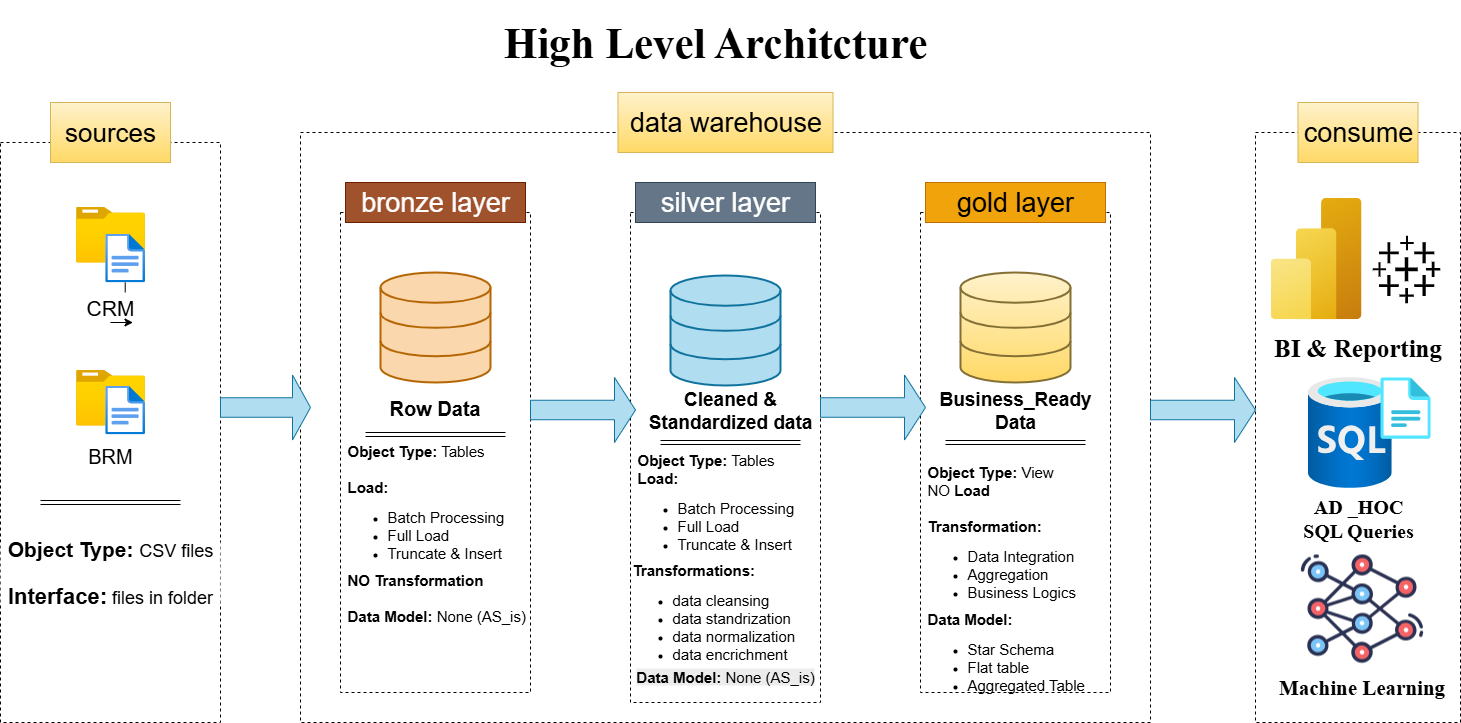

The diagram above was exported from draw.io. Its source (the exported page's mxGraphModel, read from the mxfile embedded in the PNG):
<mxGraphModel dx="4677" dy="4806" grid="1" gridSize="10" guides="1" tooltips="1" connect="1" arrows="1" fold="1" page="1" pageScale="1" pageWidth="850" pageHeight="1100" math="0" shadow="0">
  <root>
    <mxCell id="0" />
    <mxCell id="1" parent="0" />
    <mxCell id="rC7YtHwyFKG0B0_Hqidf-1" value="&lt;h1&gt;&lt;b&gt;&lt;font face=&quot;Times New Roman&quot; style=&quot;font-size: 43px;&quot;&gt;High Level Architcture&lt;/font&gt;&lt;/b&gt;&lt;/h1&gt;" style="text;html=1;align=center;verticalAlign=middle;whiteSpace=wrap;rounded=0;labelBackgroundColor=none;" parent="1" vertex="1">
      <mxGeometry x="-665" y="-2870" width="600" height="60" as="geometry" />
    </mxCell>
    <mxCell id="rC7YtHwyFKG0B0_Hqidf-2" value="" style="rounded=0;whiteSpace=wrap;html=1;dashed=1;labelBackgroundColor=none;" parent="1" vertex="1">
      <mxGeometry x="-1080" y="-2740" width="220" height="580" as="geometry" />
    </mxCell>
    <mxCell id="rC7YtHwyFKG0B0_Hqidf-3" value="&lt;font style=&quot;font-size: 26px;&quot;&gt;sources&lt;/font&gt;" style="rounded=0;whiteSpace=wrap;html=1;strokeColor=#d6b656;labelBackgroundColor=none;fillColor=#fff2cc;gradientColor=#ffd966;" parent="1" vertex="1">
      <mxGeometry x="-1030" y="-2780" width="120" height="60" as="geometry" />
    </mxCell>
    <mxCell id="rC7YtHwyFKG0B0_Hqidf-4" value="&#10;&lt;font style=&quot;forced-color-adjust: none; color: rgb(0, 0, 0); font-family: Helvetica; font-style: normal; font-variant-ligatures: normal; font-variant-caps: normal; font-weight: 400; letter-spacing: normal; orphans: 2; text-align: left; text-indent: 0px; text-transform: none; widows: 2; word-spacing: 0px; -webkit-text-stroke-width: 0px; white-space: normal; background-color: rgb(236, 236, 236); text-decoration-thickness: initial; text-decoration-style: initial; text-decoration-color: initial; font-size: 14px;&quot;&gt;&lt;b style=&quot;forced-color-adjust: none;&quot;&gt;NO Transformation&lt;/b&gt;&lt;/font&gt;&lt;div style=&quot;forced-color-adjust: none; color: rgb(0, 0, 0); font-family: Helvetica; font-size: 12px; font-style: normal; font-variant-ligatures: normal; font-variant-caps: normal; font-weight: 400; letter-spacing: normal; orphans: 2; text-align: left; text-indent: 0px; text-transform: none; widows: 2; word-spacing: 0px; -webkit-text-stroke-width: 0px; white-space: normal; background-color: rgb(236, 236, 236); text-decoration-thickness: initial; text-decoration-style: initial; text-decoration-color: initial;&quot;&gt;&lt;font style=&quot;forced-color-adjust: none; font-size: 14px;&quot;&gt;&lt;b style=&quot;forced-color-adjust: none;&quot;&gt;Data Model:&lt;/b&gt;&lt;span&gt;&amp;nbsp;&lt;/span&gt;None (AS_is)&lt;/font&gt;&lt;/div&gt;&#10;&#10;" style="rounded=0;whiteSpace=wrap;html=1;dashed=1;labelBackgroundColor=none;" parent="1" vertex="1">
      <mxGeometry x="-780" y="-2750" width="850" height="590" as="geometry" />
    </mxCell>
    <mxCell id="rC7YtHwyFKG0B0_Hqidf-5" value="&lt;font style=&quot;font-size: 27px;&quot;&gt;data warehouse&lt;/font&gt;" style="rounded=0;whiteSpace=wrap;html=1;strokeColor=#d6b656;labelBackgroundColor=none;fillColor=#fff2cc;gradientColor=#ffd966;" parent="1" vertex="1">
      <mxGeometry x="-462.5" y="-2790" width="215" height="60" as="geometry" />
    </mxCell>
    <mxCell id="rC7YtHwyFKG0B0_Hqidf-6" value="" style="rounded=0;whiteSpace=wrap;html=1;dashed=1;labelBackgroundColor=none;" parent="1" vertex="1">
      <mxGeometry x="175" y="-2750" width="205" height="590" as="geometry" />
    </mxCell>
    <mxCell id="rC7YtHwyFKG0B0_Hqidf-7" value="&lt;font style=&quot;font-size: 27px;&quot;&gt;consume&lt;/font&gt;" style="rounded=0;whiteSpace=wrap;html=1;strokeColor=#d6b656;labelBackgroundColor=none;fillColor=#fff2cc;gradientColor=#ffd966;" parent="1" vertex="1">
      <mxGeometry x="217.5" y="-2780" width="120" height="60" as="geometry" />
    </mxCell>
    <mxCell id="rC7YtHwyFKG0B0_Hqidf-10" value="" style="rounded=0;whiteSpace=wrap;html=1;dashed=1;labelBackgroundColor=none;" parent="1" vertex="1">
      <mxGeometry x="-740" y="-2670" width="190" height="480" as="geometry" />
    </mxCell>
    <mxCell id="rC7YtHwyFKG0B0_Hqidf-11" value="" style="rounded=0;whiteSpace=wrap;html=1;dashed=1;labelBackgroundColor=none;" parent="1" vertex="1">
      <mxGeometry x="-450" y="-2670" width="190" height="490" as="geometry" />
    </mxCell>
    <mxCell id="rC7YtHwyFKG0B0_Hqidf-12" value="&lt;font style=&quot;font-size: 27px;&quot;&gt;silver layer&lt;/font&gt;" style="rounded=0;whiteSpace=wrap;html=1;fillColor=#647687;strokeColor=#314354;fontColor=#ffffff;" parent="1" vertex="1">
      <mxGeometry x="-445" y="-2700" width="180" height="40" as="geometry" />
    </mxCell>
    <mxCell id="rC7YtHwyFKG0B0_Hqidf-13" value="" style="rounded=0;whiteSpace=wrap;html=1;dashed=1;labelBackgroundColor=none;" parent="1" vertex="1">
      <mxGeometry x="-160" y="-2670" width="190" height="480" as="geometry" />
    </mxCell>
    <mxCell id="rC7YtHwyFKG0B0_Hqidf-14" value="&lt;font style=&quot;font-size: 27px;&quot;&gt;gold layer&lt;/font&gt;" style="rounded=0;whiteSpace=wrap;html=1;fillColor=#f0a30a;strokeColor=#BD7000;fontColor=#000000;" parent="1" vertex="1">
      <mxGeometry x="-155" y="-2700" width="180" height="40" as="geometry" />
    </mxCell>
    <mxCell id="rC7YtHwyFKG0B0_Hqidf-15" value="" style="image;aspect=fixed;html=1;points=[];align=center;fontSize=12;image=img/lib/azure2/general/Folder_Blank.svg;" parent="1" vertex="1">
      <mxGeometry x="-1004.5" y="-2676" width="69" height="56.00000000000001" as="geometry" />
    </mxCell>
    <mxCell id="rC7YtHwyFKG0B0_Hqidf-18" value="&lt;font style=&quot;font-size: 27px;&quot;&gt;bronze layer&lt;/font&gt;" style="rounded=0;whiteSpace=wrap;html=1;fillColor=#a0522d;strokeColor=#6D1F00;fontColor=#ffffff;" parent="1" vertex="1">
      <mxGeometry x="-735" y="-2700" width="180" height="40" as="geometry" />
    </mxCell>
    <mxCell id="UWgKcDLT69J1IOsnAgto-11" value="" style="edgeStyle=orthogonalEdgeStyle;rounded=0;orthogonalLoop=1;jettySize=auto;html=1;" edge="1" parent="1" source="rC7YtHwyFKG0B0_Hqidf-20" target="rC7YtHwyFKG0B0_Hqidf-21">
      <mxGeometry relative="1" as="geometry" />
    </mxCell>
    <mxCell id="rC7YtHwyFKG0B0_Hqidf-20" value="" style="image;aspect=fixed;html=1;points=[];align=center;fontSize=12;image=img/lib/azure2/general/File.svg;" parent="1" vertex="1">
      <mxGeometry x="-975.27" y="-2649" width="39.77" height="49" as="geometry" />
    </mxCell>
    <mxCell id="rC7YtHwyFKG0B0_Hqidf-21" value="&lt;font style=&quot;font-size: 21px;&quot;&gt;CRM&lt;/font&gt;" style="rounded=0;whiteSpace=wrap;html=1;strokeColor=none;" parent="1" vertex="1">
      <mxGeometry x="-1015" y="-2590" width="90" height="30" as="geometry" />
    </mxCell>
    <mxCell id="rC7YtHwyFKG0B0_Hqidf-22" value="" style="image;aspect=fixed;html=1;points=[];align=center;fontSize=12;image=img/lib/azure2/general/Folder_Blank.svg;" parent="1" vertex="1">
      <mxGeometry x="-1004.5" y="-2513" width="69" height="56.00000000000001" as="geometry" />
    </mxCell>
    <mxCell id="rC7YtHwyFKG0B0_Hqidf-23" value="" style="image;aspect=fixed;html=1;points=[];align=center;fontSize=12;image=img/lib/azure2/general/File.svg;" parent="1" vertex="1">
      <mxGeometry x="-975.27" y="-2497" width="39.77" height="49" as="geometry" />
    </mxCell>
    <mxCell id="rC7YtHwyFKG0B0_Hqidf-24" value="&lt;font style=&quot;font-size: 20px;&quot;&gt;BRM&lt;/font&gt;" style="rounded=0;whiteSpace=wrap;html=1;strokeColor=none;" parent="1" vertex="1">
      <mxGeometry x="-1015" y="-2442.5" width="90" height="30" as="geometry" />
    </mxCell>
    <mxCell id="rC7YtHwyFKG0B0_Hqidf-25" style="edgeStyle=orthogonalEdgeStyle;rounded=0;orthogonalLoop=1;jettySize=auto;html=1;exitX=0.5;exitY=1;exitDx=0;exitDy=0;entryX=0.75;entryY=1;entryDx=0;entryDy=0;" parent="1" source="rC7YtHwyFKG0B0_Hqidf-21" target="rC7YtHwyFKG0B0_Hqidf-21" edge="1">
      <mxGeometry relative="1" as="geometry" />
    </mxCell>
    <mxCell id="rC7YtHwyFKG0B0_Hqidf-26" value="" style="shape=link;html=1;rounded=0;" parent="1" edge="1">
      <mxGeometry width="100" relative="1" as="geometry">
        <mxPoint x="-1040" y="-2380" as="sourcePoint" />
        <mxPoint x="-900" y="-2380" as="targetPoint" />
      </mxGeometry>
    </mxCell>
    <mxCell id="rC7YtHwyFKG0B0_Hqidf-27" value="&lt;font style=&quot;font-size: 21px;&quot;&gt;&lt;b style=&quot;&quot;&gt;Object Type: &lt;/b&gt;&lt;/font&gt;&lt;font style=&quot;font-size: 18px;&quot;&gt;CSV files&lt;/font&gt;&lt;div&gt;&lt;span style=&quot;font-size: 18px;&quot;&gt;&lt;br&gt;&lt;/span&gt;&lt;div&gt;&lt;font style=&quot;&quot;&gt;&lt;b style=&quot;&quot;&gt;&lt;font style=&quot;font-size: 22px;&quot;&gt;Interface:&lt;/font&gt;&lt;/b&gt;&lt;span style=&quot;font-size: 18px;&quot;&gt; files in folder&lt;/span&gt;&lt;/font&gt;&lt;/div&gt;&lt;/div&gt;" style="rounded=0;whiteSpace=wrap;html=1;strokeColor=none;" parent="1" vertex="1">
      <mxGeometry x="-1079.87" y="-2340" width="219.87" height="60" as="geometry" />
    </mxCell>
    <mxCell id="UWgKcDLT69J1IOsnAgto-1" value="" style="html=1;verticalLabelPosition=bottom;align=center;labelBackgroundColor=#ffffff;verticalAlign=top;strokeWidth=2;strokeColor=light-dark(#B46504,#744E1C);shadow=0;dashed=0;shape=mxgraph.ios7.icons.data;fillColor=light-dark(#FAD7AC,#FFCE9F);" vertex="1" parent="1">
      <mxGeometry x="-700" y="-2610" width="110" height="110" as="geometry" />
    </mxCell>
    <mxCell id="UWgKcDLT69J1IOsnAgto-2" value="" style="html=1;verticalLabelPosition=bottom;align=center;labelBackgroundColor=#ffffff;verticalAlign=top;strokeWidth=2;strokeColor=#10739e;shadow=0;dashed=0;shape=mxgraph.ios7.icons.data;fillColor=#b1ddf0;" vertex="1" parent="1">
      <mxGeometry x="-410" y="-2607" width="110" height="110" as="geometry" />
    </mxCell>
    <mxCell id="UWgKcDLT69J1IOsnAgto-3" value="" style="html=1;verticalLabelPosition=bottom;align=center;labelBackgroundColor=#ffffff;verticalAlign=top;strokeWidth=2;strokeColor=#836F34;shadow=0;dashed=0;shape=mxgraph.ios7.icons.data;fillColor=#fff2cc;gradientColor=#ffd966;" vertex="1" parent="1">
      <mxGeometry x="-120" y="-2610" width="110" height="110" as="geometry" />
    </mxCell>
    <mxCell id="UWgKcDLT69J1IOsnAgto-7" value="" style="shape=singleArrow;whiteSpace=wrap;html=1;fillColor=#b1ddf0;strokeColor=#10739e;" vertex="1" parent="1">
      <mxGeometry x="-550" y="-2505" width="105" height="65" as="geometry" />
    </mxCell>
    <mxCell id="UWgKcDLT69J1IOsnAgto-8" value="" style="shape=singleArrow;whiteSpace=wrap;html=1;fillColor=#b1ddf0;strokeColor=#10739e;" vertex="1" parent="1">
      <mxGeometry x="-260" y="-2507.5" width="105" height="65" as="geometry" />
    </mxCell>
    <mxCell id="UWgKcDLT69J1IOsnAgto-9" value="" style="shape=singleArrow;whiteSpace=wrap;html=1;fillColor=#b1ddf0;strokeColor=#10739e;" vertex="1" parent="1">
      <mxGeometry x="70" y="-2505" width="105" height="65" as="geometry" />
    </mxCell>
    <mxCell id="UWgKcDLT69J1IOsnAgto-10" value="" style="shape=singleArrow;whiteSpace=wrap;html=1;fillColor=#b1ddf0;strokeColor=#10739e;" vertex="1" parent="1">
      <mxGeometry x="-860" y="-2507.5" width="90" height="65" as="geometry" />
    </mxCell>
    <mxCell id="UWgKcDLT69J1IOsnAgto-12" value="&lt;font style=&quot;font-size: 20px;&quot;&gt;&lt;b&gt;Row Data&lt;/b&gt;&lt;/font&gt;" style="text;html=1;align=center;verticalAlign=middle;whiteSpace=wrap;rounded=0;strokeWidth=15;" vertex="1" parent="1">
      <mxGeometry x="-707.5" y="-2490" width="125" height="30" as="geometry" />
    </mxCell>
    <mxCell id="UWgKcDLT69J1IOsnAgto-13" value="&lt;font style=&quot;font-size: 19px;&quot;&gt;&lt;b style=&quot;&quot;&gt;Cleaned &amp;amp; Standardized data&lt;/b&gt;&lt;/font&gt;" style="text;html=1;align=center;verticalAlign=middle;whiteSpace=wrap;rounded=0;strokeWidth=19;" vertex="1" parent="1">
      <mxGeometry x="-440" y="-2487.5" width="180" height="30" as="geometry" />
    </mxCell>
    <mxCell id="UWgKcDLT69J1IOsnAgto-14" value="&lt;b&gt;&lt;font style=&quot;font-size: 19px;&quot;&gt;Business_Ready Data&lt;/font&gt;&lt;/b&gt;" style="text;html=1;align=center;verticalAlign=middle;whiteSpace=wrap;rounded=0;strokeWidth=17;" vertex="1" parent="1">
      <mxGeometry x="-155" y="-2487" width="180" height="30" as="geometry" />
    </mxCell>
    <mxCell id="UWgKcDLT69J1IOsnAgto-17" value="" style="shape=link;html=1;rounded=0;" edge="1" parent="1">
      <mxGeometry width="100" relative="1" as="geometry">
        <mxPoint x="-715" y="-2448" as="sourcePoint" />
        <mxPoint x="-575" y="-2448" as="targetPoint" />
      </mxGeometry>
    </mxCell>
    <mxCell id="UWgKcDLT69J1IOsnAgto-19" value="&lt;font style=&quot;font-size: 15px;&quot;&gt;&lt;b style=&quot;&quot;&gt;NO Transformation&lt;/b&gt;&lt;/font&gt;&lt;div&gt;&lt;b&gt;&lt;font style=&quot;font-size: 15px;&quot;&gt;&lt;br&gt;&lt;/font&gt;&lt;/b&gt;&lt;div&gt;&lt;font style=&quot;font-size: 15px;&quot;&gt;&lt;b style=&quot;&quot;&gt;Data Model:&lt;/b&gt; None (AS_is)&lt;/font&gt;&lt;/div&gt;&lt;/div&gt;" style="text;html=1;align=left;verticalAlign=middle;whiteSpace=wrap;rounded=0;" vertex="1" parent="1">
      <mxGeometry x="-735" y="-2300" width="192.5" height="30" as="geometry" />
    </mxCell>
    <mxCell id="UWgKcDLT69J1IOsnAgto-20" value="" style="shape=link;html=1;rounded=0;" edge="1" parent="1">
      <mxGeometry width="100" relative="1" as="geometry">
        <mxPoint x="-420" y="-2440" as="sourcePoint" />
        <mxPoint x="-280" y="-2440" as="targetPoint" />
      </mxGeometry>
    </mxCell>
    <mxCell id="UWgKcDLT69J1IOsnAgto-21" value="&lt;div style=&quot;&quot;&gt;&lt;font style=&quot;font-size: 15px;&quot;&gt;&lt;b style=&quot;background-color: transparent; color: light-dark(rgb(0, 0, 0), rgb(255, 255, 255));&quot;&gt;Object Type:&lt;/b&gt;&lt;span style=&quot;background-color: transparent; color: light-dark(rgb(0, 0, 0), rgb(255, 255, 255));&quot;&gt; Tables&lt;/span&gt;&lt;/font&gt;&lt;/div&gt;&lt;div style=&quot;&quot;&gt;&lt;b&gt;&lt;font style=&quot;font-size: 15px;&quot;&gt;Load:&lt;/font&gt;&lt;/b&gt;&lt;/div&gt;&lt;div&gt;&lt;ul&gt;&lt;li style=&quot;&quot;&gt;&lt;font style=&quot;font-size: 15px;&quot;&gt;Batch Processing&lt;/font&gt;&lt;/li&gt;&lt;li style=&quot;&quot;&gt;&lt;font style=&quot;font-size: 15px;&quot;&gt;Full Load&lt;/font&gt;&lt;/li&gt;&lt;li style=&quot;&quot;&gt;&lt;font style=&quot;font-size: 15px;&quot;&gt;Truncate &amp;amp; Insert&lt;/font&gt;&lt;/li&gt;&lt;/ul&gt;&lt;/div&gt;" style="text;html=1;align=left;verticalAlign=middle;whiteSpace=wrap;rounded=0;" vertex="1" parent="1">
      <mxGeometry x="-445" y="-2390" width="170" height="30" as="geometry" />
    </mxCell>
    <mxCell id="UWgKcDLT69J1IOsnAgto-22" value="&lt;div style=&quot;&quot;&gt;&lt;font style=&quot;font-size: 15px;&quot;&gt;&lt;b style=&quot;background-color: transparent; color: light-dark(rgb(0, 0, 0), rgb(255, 255, 255));&quot;&gt;Object Type:&lt;/b&gt;&lt;span style=&quot;background-color: transparent; color: light-dark(rgb(0, 0, 0), rgb(255, 255, 255));&quot;&gt; Tables&lt;/span&gt;&lt;/font&gt;&lt;/div&gt;&lt;div style=&quot;&quot;&gt;&lt;font style=&quot;font-size: 15px;&quot;&gt;&lt;span style=&quot;background-color: transparent; color: light-dark(rgb(0, 0, 0), rgb(255, 255, 255));&quot;&gt;&lt;br&gt;&lt;/span&gt;&lt;/font&gt;&lt;/div&gt;&lt;div style=&quot;&quot;&gt;&lt;b&gt;&lt;font style=&quot;font-size: 15px;&quot;&gt;Load:&lt;/font&gt;&lt;/b&gt;&lt;/div&gt;&lt;div&gt;&lt;ul&gt;&lt;li style=&quot;&quot;&gt;&lt;font style=&quot;font-size: 15px;&quot;&gt;Batch Processing&lt;/font&gt;&lt;/li&gt;&lt;li style=&quot;&quot;&gt;&lt;font style=&quot;font-size: 15px;&quot;&gt;Full Load&lt;/font&gt;&lt;/li&gt;&lt;li style=&quot;&quot;&gt;&lt;font style=&quot;font-size: 15px;&quot;&gt;Truncate &amp;amp; Insert&lt;/font&gt;&lt;/li&gt;&lt;/ul&gt;&lt;/div&gt;" style="text;html=1;align=left;verticalAlign=middle;whiteSpace=wrap;rounded=0;" vertex="1" parent="1">
      <mxGeometry x="-735" y="-2390" width="170" height="30" as="geometry" />
    </mxCell>
    <mxCell id="UWgKcDLT69J1IOsnAgto-23" value="&lt;b&gt;&lt;font style=&quot;font-size: 15px;&quot;&gt;Transformations:&lt;/font&gt;&lt;/b&gt;&lt;div&gt;&lt;ul&gt;&lt;li&gt;&lt;font style=&quot;font-size: 15px;&quot;&gt;data cleansing&lt;/font&gt;&lt;/li&gt;&lt;li&gt;&lt;font style=&quot;font-size: 15px;&quot;&gt;data standrization&lt;/font&gt;&lt;/li&gt;&lt;li&gt;&lt;font style=&quot;font-size: 15px;&quot;&gt;data normalization&lt;/font&gt;&lt;/li&gt;&lt;li&gt;&lt;font style=&quot;font-size: 15px;&quot;&gt;data encrichment&lt;/font&gt;&lt;/li&gt;&lt;/ul&gt;&lt;/div&gt;" style="text;html=1;align=left;verticalAlign=middle;whiteSpace=wrap;rounded=0;" vertex="1" parent="1">
      <mxGeometry x="-450" y="-2280" width="170" height="30" as="geometry" />
    </mxCell>
    <mxCell id="UWgKcDLT69J1IOsnAgto-25" value="&lt;font style=&quot;font-size: 15px;&quot;&gt;&lt;br&gt;&lt;b style=&quot;forced-color-adjust: none; color: rgb(0, 0, 0); font-family: Helvetica; font-style: normal; font-variant-ligatures: normal; font-variant-caps: normal; letter-spacing: normal; orphans: 2; text-align: left; text-indent: 0px; text-transform: none; widows: 2; word-spacing: 0px; -webkit-text-stroke-width: 0px; white-space: normal; background-color: rgb(236, 236, 236); text-decoration-thickness: initial; text-decoration-style: initial; text-decoration-color: initial;&quot;&gt;Data Model:&lt;/b&gt;&lt;span style=&quot;color: rgb(0, 0, 0); font-family: Helvetica; font-style: normal; font-variant-ligatures: normal; font-variant-caps: normal; font-weight: 400; letter-spacing: normal; orphans: 2; text-align: left; text-indent: 0px; text-transform: none; widows: 2; word-spacing: 0px; -webkit-text-stroke-width: 0px; white-space: normal; background-color: rgb(236, 236, 236); text-decoration-thickness: initial; text-decoration-style: initial; text-decoration-color: initial; float: none; display: inline !important;&quot;&gt;&lt;span&gt;&amp;nbsp;&lt;/span&gt;None (AS_is)&lt;/span&gt;&lt;br&gt;&lt;/font&gt;" style="text;html=1;align=center;verticalAlign=middle;whiteSpace=wrap;rounded=0;" vertex="1" parent="1">
      <mxGeometry x="-465" y="-2220" width="220" height="10" as="geometry" />
    </mxCell>
    <mxCell id="UWgKcDLT69J1IOsnAgto-26" value="" style="shape=link;html=1;rounded=0;" edge="1" parent="1">
      <mxGeometry width="100" relative="1" as="geometry">
        <mxPoint x="-135" y="-2440" as="sourcePoint" />
        <mxPoint x="5" y="-2440" as="targetPoint" />
      </mxGeometry>
    </mxCell>
    <mxCell id="UWgKcDLT69J1IOsnAgto-27" value="&lt;font style=&quot;font-size: 15px;&quot;&gt;&lt;b&gt;Object Type: &lt;/b&gt;View&lt;/font&gt;&lt;div&gt;&lt;div&gt;&lt;font style=&quot;font-size: 15px;&quot;&gt;NO &lt;b&gt;Load&lt;/b&gt;&lt;/font&gt;&lt;/div&gt;&lt;div&gt;&lt;font style=&quot;font-size: 15px;&quot;&gt;&lt;b&gt;&lt;br&gt;&lt;/b&gt;&lt;/font&gt;&lt;/div&gt;&lt;div&gt;&lt;span style=&quot;background-color: transparent; color: light-dark(rgb(0, 0, 0), rgb(255, 255, 255));&quot;&gt;&lt;font style=&quot;font-size: 15px;&quot;&gt;&lt;b&gt;Transformation:&lt;/b&gt;&lt;/font&gt;&lt;/span&gt;&lt;/div&gt;&lt;div&gt;&lt;ul&gt;&lt;li&gt;&lt;span style=&quot;background-color: transparent; color: light-dark(rgb(0, 0, 0), rgb(255, 255, 255));&quot;&gt;&lt;font style=&quot;font-size: 15px;&quot;&gt;Data Integration&lt;/font&gt;&lt;/span&gt;&lt;/li&gt;&lt;li&gt;&lt;span style=&quot;background-color: transparent; color: light-dark(rgb(0, 0, 0), rgb(255, 255, 255));&quot;&gt;&lt;font style=&quot;font-size: 15px;&quot;&gt;Aggregation&lt;/font&gt;&lt;/span&gt;&lt;/li&gt;&lt;li&gt;&lt;span style=&quot;background-color: transparent; color: light-dark(rgb(0, 0, 0), rgb(255, 255, 255));&quot;&gt;&lt;font style=&quot;font-size: 15px;&quot;&gt;Business Logics&lt;/font&gt;&lt;/span&gt;&lt;/li&gt;&lt;/ul&gt;&lt;/div&gt;&lt;/div&gt;" style="text;html=1;align=left;verticalAlign=middle;whiteSpace=wrap;rounded=0;" vertex="1" parent="1">
      <mxGeometry x="-155" y="-2360" width="185" height="30" as="geometry" />
    </mxCell>
    <mxCell id="UWgKcDLT69J1IOsnAgto-30" value="&lt;font style=&quot;font-size: 15px;&quot;&gt;&lt;b&gt;Data Model:&lt;/b&gt;&lt;/font&gt;&lt;div&gt;&lt;ul&gt;&lt;li&gt;&lt;font style=&quot;font-size: 15px;&quot;&gt;Star Schema&lt;/font&gt;&lt;/li&gt;&lt;li&gt;&lt;font style=&quot;font-size: 15px;&quot;&gt;Flat table&lt;/font&gt;&lt;/li&gt;&lt;li&gt;&lt;font style=&quot;font-size: 15px;&quot;&gt;Aggregated Table&lt;/font&gt;&lt;/li&gt;&lt;/ul&gt;&lt;/div&gt;" style="text;html=1;align=left;verticalAlign=middle;whiteSpace=wrap;rounded=0;" vertex="1" parent="1">
      <mxGeometry x="-155" y="-2240" width="200" height="30" as="geometry" />
    </mxCell>
    <mxCell id="UWgKcDLT69J1IOsnAgto-35" value="" style="image;aspect=fixed;html=1;points=[];align=center;fontSize=12;image=img/lib/azure2/analytics/Power_BI_Embedded.svg;" vertex="1" parent="1">
      <mxGeometry x="190" y="-2684.67" width="91" height="121.33" as="geometry" />
    </mxCell>
    <mxCell id="UWgKcDLT69J1IOsnAgto-37" value="" style="shape=image;html=1;verticalAlign=top;verticalLabelPosition=bottom;labelBackgroundColor=#ffffff;imageAspect=0;aspect=fixed;image=https://icons.diagrams.net/icon-cache1/Ionicons_Fill_Vol_2-2187/logo-tableau-566.svg;fontColor=light-dark(#ffcb70, #7e3f03);" vertex="1" parent="1">
      <mxGeometry x="290" y="-2649" width="72" height="72" as="geometry" />
    </mxCell>
    <mxCell id="UWgKcDLT69J1IOsnAgto-38" value="&lt;b&gt;&lt;font style=&quot;font-size: 25px;&quot;&gt;BI &amp;amp; Reporting&lt;/font&gt;&lt;/b&gt;" style="text;html=1;align=center;verticalAlign=middle;whiteSpace=wrap;rounded=0;fontFamily=Times New Roman;" vertex="1" parent="1">
      <mxGeometry x="186.25" y="-2550" width="182.5" height="30" as="geometry" />
    </mxCell>
    <mxCell id="UWgKcDLT69J1IOsnAgto-39" value="" style="image;aspect=fixed;html=1;points=[];align=center;fontSize=12;image=img/lib/azure2/databases/SQL_Server_Registries.svg;" vertex="1" parent="1">
      <mxGeometry x="227.5" y="-2505.84" width="122.5" height="111.69" as="geometry" />
    </mxCell>
    <mxCell id="UWgKcDLT69J1IOsnAgto-40" value="&lt;b&gt;&lt;font face=&quot;Times New Roman&quot; style=&quot;font-size: 20px;&quot;&gt;AD _HOC&lt;/font&gt;&lt;/b&gt;&lt;div&gt;&lt;b&gt;&lt;font face=&quot;Times New Roman&quot; style=&quot;font-size: 20px;&quot;&gt;SQL Queries&lt;/font&gt;&lt;/b&gt;&lt;/div&gt;" style="text;html=1;align=center;verticalAlign=middle;whiteSpace=wrap;rounded=0;" vertex="1" parent="1">
      <mxGeometry x="197.5" y="-2380" width="160" height="30" as="geometry" />
    </mxCell>
    <mxCell id="UWgKcDLT69J1IOsnAgto-43" value="" style="shape=image;verticalLabelPosition=bottom;labelBackgroundColor=default;verticalAlign=top;aspect=fixed;imageAspect=0;image=data:image/png,(base64 omitted: 14784 chars);" vertex="1" parent="1">
      <mxGeometry x="217.5" y="-2338" width="128" height="128" as="geometry" />
    </mxCell>
    <mxCell id="UWgKcDLT69J1IOsnAgto-44" value="&lt;font style=&quot;font-size: 21px;&quot;&gt;&lt;b style=&quot;&quot;&gt;Machine Learning&lt;/b&gt;&lt;/font&gt;" style="text;html=1;align=center;verticalAlign=middle;whiteSpace=wrap;rounded=0;fontFamily=Times New Roman;" vertex="1" parent="1">
      <mxGeometry x="190" y="-2210" width="182.5" height="30" as="geometry" />
    </mxCell>
  </root>
</mxGraphModel>